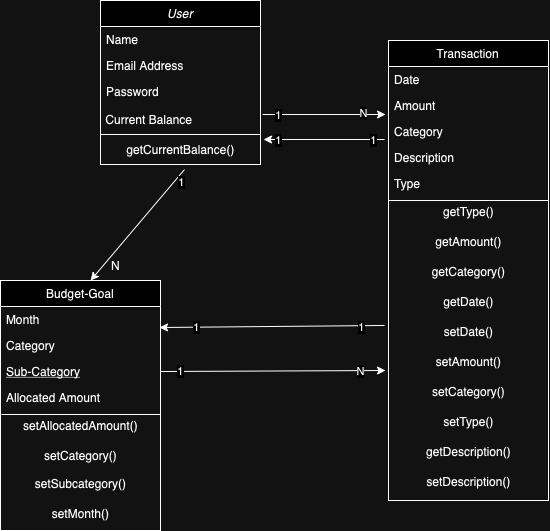

The diagram above was exported from draw.io. Its source (the exported page's mxGraphModel, read from the mxfile embedded in the PNG):
<mxGraphModel dx="1026" dy="692" grid="1" gridSize="10" guides="1" tooltips="1" connect="1" arrows="1" fold="1" page="1" pageScale="1" pageWidth="827" pageHeight="1169" math="0" shadow="0">
  <root>
    <mxCell id="WIyWlLk6GJQsqaUBKTNV-0" />
    <mxCell id="WIyWlLk6GJQsqaUBKTNV-1" parent="WIyWlLk6GJQsqaUBKTNV-0" />
    <mxCell id="zkfFHV4jXpPFQw0GAbJ--0" value="User" style="swimlane;fontStyle=2;align=center;verticalAlign=top;childLayout=stackLayout;horizontal=1;startSize=26;horizontalStack=0;resizeParent=1;resizeLast=0;collapsible=1;marginBottom=0;rounded=0;shadow=0;strokeWidth=1;" parent="WIyWlLk6GJQsqaUBKTNV-1" vertex="1">
      <mxGeometry x="220" y="80" width="160" height="164" as="geometry">
        <mxRectangle x="230" y="140" width="160" height="26" as="alternateBounds" />
      </mxGeometry>
    </mxCell>
    <mxCell id="zkfFHV4jXpPFQw0GAbJ--1" value="Name" style="text;align=left;verticalAlign=top;spacingLeft=4;spacingRight=4;overflow=hidden;rotatable=0;points=[[0,0.5],[1,0.5]];portConstraint=eastwest;" parent="zkfFHV4jXpPFQw0GAbJ--0" vertex="1">
      <mxGeometry y="26" width="160" height="26" as="geometry" />
    </mxCell>
    <mxCell id="zkfFHV4jXpPFQw0GAbJ--3" value="Email Address" style="text;align=left;verticalAlign=top;spacingLeft=4;spacingRight=4;overflow=hidden;rotatable=0;points=[[0,0.5],[1,0.5]];portConstraint=eastwest;rounded=0;shadow=0;html=0;" parent="zkfFHV4jXpPFQw0GAbJ--0" vertex="1">
      <mxGeometry y="52" width="160" height="26" as="geometry" />
    </mxCell>
    <mxCell id="xwVrJckZMQl4GwQk269v-21" value="Password" style="text;align=left;verticalAlign=top;spacingLeft=4;spacingRight=4;overflow=hidden;rotatable=0;points=[[0,0.5],[1,0.5]];portConstraint=eastwest;rounded=0;shadow=0;html=0;" parent="zkfFHV4jXpPFQw0GAbJ--0" vertex="1">
      <mxGeometry y="78" width="160" height="26" as="geometry" />
    </mxCell>
    <mxCell id="BEIHAqCR8_fiUo4TFVIb-0" value="&amp;nbsp;Current Balance" style="text;html=1;align=left;verticalAlign=middle;resizable=0;points=[];autosize=1;strokeColor=none;fillColor=none;" parent="zkfFHV4jXpPFQw0GAbJ--0" vertex="1">
      <mxGeometry y="104" width="160" height="30" as="geometry" />
    </mxCell>
    <mxCell id="BEIHAqCR8_fiUo4TFVIb-1" value="" style="endArrow=none;html=1;rounded=0;" parent="zkfFHV4jXpPFQw0GAbJ--0" edge="1">
      <mxGeometry width="50" height="50" relative="1" as="geometry">
        <mxPoint y="134" as="sourcePoint" />
        <mxPoint x="160" y="134" as="targetPoint" />
      </mxGeometry>
    </mxCell>
    <mxCell id="BEIHAqCR8_fiUo4TFVIb-2" value="getCurrentBalance()" style="text;html=1;align=center;verticalAlign=middle;resizable=0;points=[];autosize=1;strokeColor=none;fillColor=none;" parent="zkfFHV4jXpPFQw0GAbJ--0" vertex="1">
      <mxGeometry y="134" width="160" height="30" as="geometry" />
    </mxCell>
    <mxCell id="zkfFHV4jXpPFQw0GAbJ--6" value="Budget-Goal" style="swimlane;fontStyle=0;align=center;verticalAlign=top;childLayout=stackLayout;horizontal=1;startSize=26;horizontalStack=0;resizeParent=1;resizeLast=0;collapsible=1;marginBottom=0;rounded=0;shadow=0;strokeWidth=1;" parent="WIyWlLk6GJQsqaUBKTNV-1" vertex="1">
      <mxGeometry x="120" y="360" width="160" height="250" as="geometry">
        <mxRectangle x="130" y="380" width="160" height="26" as="alternateBounds" />
      </mxGeometry>
    </mxCell>
    <mxCell id="zkfFHV4jXpPFQw0GAbJ--7" value="Month" style="text;align=left;verticalAlign=top;spacingLeft=4;spacingRight=4;overflow=hidden;rotatable=0;points=[[0,0.5],[1,0.5]];portConstraint=eastwest;" parent="zkfFHV4jXpPFQw0GAbJ--6" vertex="1">
      <mxGeometry y="26" width="160" height="26" as="geometry" />
    </mxCell>
    <mxCell id="zkfFHV4jXpPFQw0GAbJ--8" value="Category" style="text;align=left;verticalAlign=top;spacingLeft=4;spacingRight=4;overflow=hidden;rotatable=0;points=[[0,0.5],[1,0.5]];portConstraint=eastwest;rounded=0;shadow=0;html=0;" parent="zkfFHV4jXpPFQw0GAbJ--6" vertex="1">
      <mxGeometry y="52" width="160" height="26" as="geometry" />
    </mxCell>
    <mxCell id="zkfFHV4jXpPFQw0GAbJ--10" value="Sub-Category" style="text;align=left;verticalAlign=top;spacingLeft=4;spacingRight=4;overflow=hidden;rotatable=0;points=[[0,0.5],[1,0.5]];portConstraint=eastwest;fontStyle=4" parent="zkfFHV4jXpPFQw0GAbJ--6" vertex="1">
      <mxGeometry y="78" width="160" height="26" as="geometry" />
    </mxCell>
    <mxCell id="zkfFHV4jXpPFQw0GAbJ--11" value="Allocated Amount" style="text;align=left;verticalAlign=top;spacingLeft=4;spacingRight=4;overflow=hidden;rotatable=0;points=[[0,0.5],[1,0.5]];portConstraint=eastwest;" parent="zkfFHV4jXpPFQw0GAbJ--6" vertex="1">
      <mxGeometry y="104" width="160" height="26" as="geometry" />
    </mxCell>
    <mxCell id="BEIHAqCR8_fiUo4TFVIb-14" value="" style="endArrow=none;html=1;rounded=0;exitX=0.006;exitY=1.154;exitDx=0;exitDy=0;exitPerimeter=0;entryX=1;entryY=1.154;entryDx=0;entryDy=0;entryPerimeter=0;" parent="zkfFHV4jXpPFQw0GAbJ--6" source="zkfFHV4jXpPFQw0GAbJ--11" target="zkfFHV4jXpPFQw0GAbJ--11" edge="1">
      <mxGeometry width="50" height="50" relative="1" as="geometry">
        <mxPoint x="360" y="20" as="sourcePoint" />
        <mxPoint x="410" y="-30" as="targetPoint" />
      </mxGeometry>
    </mxCell>
    <mxCell id="BEIHAqCR8_fiUo4TFVIb-15" value="setAllocatedAmount()" style="text;html=1;align=center;verticalAlign=middle;resizable=0;points=[];autosize=1;strokeColor=none;fillColor=none;" parent="zkfFHV4jXpPFQw0GAbJ--6" vertex="1">
      <mxGeometry y="130" width="160" height="30" as="geometry" />
    </mxCell>
    <mxCell id="BEIHAqCR8_fiUo4TFVIb-16" value="setCategory()" style="text;html=1;align=center;verticalAlign=middle;resizable=0;points=[];autosize=1;strokeColor=none;fillColor=none;" parent="zkfFHV4jXpPFQw0GAbJ--6" vertex="1">
      <mxGeometry y="160" width="160" height="30" as="geometry" />
    </mxCell>
    <mxCell id="zkfFHV4jXpPFQw0GAbJ--17" value="Transaction" style="swimlane;fontStyle=0;align=center;verticalAlign=top;childLayout=stackLayout;horizontal=1;startSize=26;horizontalStack=0;resizeParent=1;resizeLast=0;collapsible=1;marginBottom=0;rounded=0;shadow=0;strokeWidth=1;" parent="WIyWlLk6GJQsqaUBKTNV-1" vertex="1">
      <mxGeometry x="508" y="120" width="160" height="460" as="geometry">
        <mxRectangle x="550" y="140" width="160" height="26" as="alternateBounds" />
      </mxGeometry>
    </mxCell>
    <mxCell id="zkfFHV4jXpPFQw0GAbJ--18" value="Date" style="text;align=left;verticalAlign=top;spacingLeft=4;spacingRight=4;overflow=hidden;rotatable=0;points=[[0,0.5],[1,0.5]];portConstraint=eastwest;" parent="zkfFHV4jXpPFQw0GAbJ--17" vertex="1">
      <mxGeometry y="26" width="160" height="26" as="geometry" />
    </mxCell>
    <mxCell id="zkfFHV4jXpPFQw0GAbJ--19" value="Amount" style="text;align=left;verticalAlign=top;spacingLeft=4;spacingRight=4;overflow=hidden;rotatable=0;points=[[0,0.5],[1,0.5]];portConstraint=eastwest;rounded=0;shadow=0;html=0;" parent="zkfFHV4jXpPFQw0GAbJ--17" vertex="1">
      <mxGeometry y="52" width="160" height="26" as="geometry" />
    </mxCell>
    <mxCell id="zkfFHV4jXpPFQw0GAbJ--20" value="Category" style="text;align=left;verticalAlign=top;spacingLeft=4;spacingRight=4;overflow=hidden;rotatable=0;points=[[0,0.5],[1,0.5]];portConstraint=eastwest;rounded=0;shadow=0;html=0;" parent="zkfFHV4jXpPFQw0GAbJ--17" vertex="1">
      <mxGeometry y="78" width="160" height="26" as="geometry" />
    </mxCell>
    <mxCell id="zkfFHV4jXpPFQw0GAbJ--22" value="Description" style="text;align=left;verticalAlign=top;spacingLeft=4;spacingRight=4;overflow=hidden;rotatable=0;points=[[0,0.5],[1,0.5]];portConstraint=eastwest;rounded=0;shadow=0;html=0;" parent="zkfFHV4jXpPFQw0GAbJ--17" vertex="1">
      <mxGeometry y="104" width="160" height="26" as="geometry" />
    </mxCell>
    <mxCell id="xwVrJckZMQl4GwQk269v-0" value="Type" style="text;align=left;verticalAlign=top;spacingLeft=4;spacingRight=4;overflow=hidden;rotatable=0;points=[[0,0.5],[1,0.5]];portConstraint=eastwest;rounded=0;shadow=0;html=0;" parent="zkfFHV4jXpPFQw0GAbJ--17" vertex="1">
      <mxGeometry y="130" width="160" height="26" as="geometry" />
    </mxCell>
    <mxCell id="BEIHAqCR8_fiUo4TFVIb-3" value="" style="endArrow=none;html=1;rounded=0;" parent="zkfFHV4jXpPFQw0GAbJ--17" edge="1">
      <mxGeometry width="50" height="50" relative="1" as="geometry">
        <mxPoint y="160" as="sourcePoint" />
        <mxPoint x="160" y="160" as="targetPoint" />
      </mxGeometry>
    </mxCell>
    <mxCell id="BEIHAqCR8_fiUo4TFVIb-4" value="getType()" style="text;html=1;align=center;verticalAlign=middle;resizable=0;points=[];autosize=1;strokeColor=none;fillColor=none;" parent="zkfFHV4jXpPFQw0GAbJ--17" vertex="1">
      <mxGeometry y="156" width="160" height="30" as="geometry" />
    </mxCell>
    <mxCell id="BEIHAqCR8_fiUo4TFVIb-6" value="getAmount()" style="text;html=1;align=center;verticalAlign=middle;resizable=0;points=[];autosize=1;strokeColor=none;fillColor=none;" parent="zkfFHV4jXpPFQw0GAbJ--17" vertex="1">
      <mxGeometry y="186" width="160" height="30" as="geometry" />
    </mxCell>
    <mxCell id="BEIHAqCR8_fiUo4TFVIb-5" value="getCategory()" style="text;html=1;align=center;verticalAlign=middle;resizable=0;points=[];autosize=1;strokeColor=none;fillColor=none;" parent="zkfFHV4jXpPFQw0GAbJ--17" vertex="1">
      <mxGeometry y="216" width="160" height="30" as="geometry" />
    </mxCell>
    <mxCell id="BEIHAqCR8_fiUo4TFVIb-7" value="getDate()" style="text;html=1;align=center;verticalAlign=middle;resizable=0;points=[];autosize=1;strokeColor=none;fillColor=none;" parent="zkfFHV4jXpPFQw0GAbJ--17" vertex="1">
      <mxGeometry y="246" width="160" height="30" as="geometry" />
    </mxCell>
    <mxCell id="BEIHAqCR8_fiUo4TFVIb-8" value="setDate()" style="text;html=1;align=center;verticalAlign=middle;resizable=0;points=[];autosize=1;strokeColor=none;fillColor=none;" parent="zkfFHV4jXpPFQw0GAbJ--17" vertex="1">
      <mxGeometry y="276" width="160" height="30" as="geometry" />
    </mxCell>
    <mxCell id="BEIHAqCR8_fiUo4TFVIb-9" value="setAmount()" style="text;html=1;align=center;verticalAlign=middle;resizable=0;points=[];autosize=1;strokeColor=none;fillColor=none;" parent="zkfFHV4jXpPFQw0GAbJ--17" vertex="1">
      <mxGeometry y="306" width="160" height="30" as="geometry" />
    </mxCell>
    <mxCell id="BEIHAqCR8_fiUo4TFVIb-10" value="setCategory()" style="text;html=1;align=center;verticalAlign=middle;resizable=0;points=[];autosize=1;strokeColor=none;fillColor=none;" parent="zkfFHV4jXpPFQw0GAbJ--17" vertex="1">
      <mxGeometry y="336" width="160" height="30" as="geometry" />
    </mxCell>
    <mxCell id="BEIHAqCR8_fiUo4TFVIb-11" value="setType()" style="text;html=1;align=center;verticalAlign=middle;resizable=0;points=[];autosize=1;strokeColor=none;fillColor=none;" parent="zkfFHV4jXpPFQw0GAbJ--17" vertex="1">
      <mxGeometry y="366" width="160" height="30" as="geometry" />
    </mxCell>
    <mxCell id="BEIHAqCR8_fiUo4TFVIb-12" value="getDescription()" style="text;html=1;align=center;verticalAlign=middle;resizable=0;points=[];autosize=1;strokeColor=none;fillColor=none;" parent="zkfFHV4jXpPFQw0GAbJ--17" vertex="1">
      <mxGeometry y="396" width="160" height="30" as="geometry" />
    </mxCell>
    <mxCell id="BEIHAqCR8_fiUo4TFVIb-13" value="setDescription()" style="text;html=1;align=center;verticalAlign=middle;resizable=0;points=[];autosize=1;strokeColor=none;fillColor=none;" parent="zkfFHV4jXpPFQw0GAbJ--17" vertex="1">
      <mxGeometry y="426" width="160" height="30" as="geometry" />
    </mxCell>
    <mxCell id="BEIHAqCR8_fiUo4TFVIb-17" value="setSubcategory()" style="text;html=1;align=center;verticalAlign=middle;resizable=0;points=[];autosize=1;strokeColor=none;fillColor=none;" parent="WIyWlLk6GJQsqaUBKTNV-1" vertex="1">
      <mxGeometry x="145" y="548" width="110" height="30" as="geometry" />
    </mxCell>
    <mxCell id="BEIHAqCR8_fiUo4TFVIb-18" value="setMonth()" style="text;html=1;align=center;verticalAlign=middle;resizable=0;points=[];autosize=1;strokeColor=none;fillColor=none;" parent="WIyWlLk6GJQsqaUBKTNV-1" vertex="1">
      <mxGeometry x="160" y="578" width="80" height="30" as="geometry" />
    </mxCell>
    <mxCell id="rX9GTr-QI71t758DhAAL-1" value="" style="endArrow=classic;html=1;rounded=0;exitX=1.013;exitY=0.333;exitDx=0;exitDy=0;exitPerimeter=0;" edge="1" parent="WIyWlLk6GJQsqaUBKTNV-1" source="BEIHAqCR8_fiUo4TFVIb-0">
      <mxGeometry relative="1" as="geometry">
        <mxPoint x="330" y="360" as="sourcePoint" />
        <mxPoint x="505" y="194" as="targetPoint" />
      </mxGeometry>
    </mxCell>
    <mxCell id="rX9GTr-QI71t758DhAAL-23" value="N" style="edgeLabel;html=1;align=center;verticalAlign=middle;resizable=0;points=[];" vertex="1" connectable="0" parent="rX9GTr-QI71t758DhAAL-1">
      <mxGeometry x="0.6258" y="1" relative="1" as="geometry">
        <mxPoint as="offset" />
      </mxGeometry>
    </mxCell>
    <mxCell id="rX9GTr-QI71t758DhAAL-24" value="1" style="edgeLabel;html=1;align=center;verticalAlign=middle;resizable=0;points=[];" vertex="1" connectable="0" parent="rX9GTr-QI71t758DhAAL-1">
      <mxGeometry x="-0.7572" y="-1" relative="1" as="geometry">
        <mxPoint as="offset" />
      </mxGeometry>
    </mxCell>
    <mxCell id="rX9GTr-QI71t758DhAAL-20" value="" style="endArrow=classic;html=1;rounded=0;entryX=1.019;entryY=0.167;entryDx=0;entryDy=0;entryPerimeter=0;exitX=-0.025;exitY=0.808;exitDx=0;exitDy=0;exitPerimeter=0;" edge="1" parent="WIyWlLk6GJQsqaUBKTNV-1" source="zkfFHV4jXpPFQw0GAbJ--20" target="BEIHAqCR8_fiUo4TFVIb-2">
      <mxGeometry width="50" height="50" relative="1" as="geometry">
        <mxPoint x="440" y="380" as="sourcePoint" />
        <mxPoint x="320" y="380" as="targetPoint" />
      </mxGeometry>
    </mxCell>
    <mxCell id="rX9GTr-QI71t758DhAAL-21" value="1" style="edgeLabel;html=1;align=center;verticalAlign=middle;resizable=0;points=[];" vertex="1" connectable="0" parent="rX9GTr-QI71t758DhAAL-20">
      <mxGeometry x="0.7667" relative="1" as="geometry">
        <mxPoint as="offset" />
      </mxGeometry>
    </mxCell>
    <mxCell id="rX9GTr-QI71t758DhAAL-22" value="1" style="edgeLabel;html=1;align=center;verticalAlign=middle;resizable=0;points=[];" vertex="1" connectable="0" parent="rX9GTr-QI71t758DhAAL-20">
      <mxGeometry x="-0.8" relative="1" as="geometry">
        <mxPoint as="offset" />
      </mxGeometry>
    </mxCell>
    <mxCell id="rX9GTr-QI71t758DhAAL-25" value="" style="endArrow=classic;html=1;rounded=0;entryX=0.563;entryY=0;entryDx=0;entryDy=0;entryPerimeter=0;exitX=0.525;exitY=1.167;exitDx=0;exitDy=0;exitPerimeter=0;" edge="1" parent="WIyWlLk6GJQsqaUBKTNV-1" source="BEIHAqCR8_fiUo4TFVIb-2" target="zkfFHV4jXpPFQw0GAbJ--6">
      <mxGeometry width="50" height="50" relative="1" as="geometry">
        <mxPoint x="390" y="380" as="sourcePoint" />
        <mxPoint x="440" y="330" as="targetPoint" />
      </mxGeometry>
    </mxCell>
    <mxCell id="rX9GTr-QI71t758DhAAL-26" value="1" style="edgeLabel;html=1;align=center;verticalAlign=middle;resizable=0;points=[];" vertex="1" connectable="0" parent="rX9GTr-QI71t758DhAAL-25">
      <mxGeometry x="-0.8386" y="5" relative="1" as="geometry">
        <mxPoint as="offset" />
      </mxGeometry>
    </mxCell>
    <mxCell id="rX9GTr-QI71t758DhAAL-27" value="N" style="text;html=1;align=center;verticalAlign=middle;resizable=0;points=[];autosize=1;strokeColor=none;fillColor=none;" vertex="1" parent="WIyWlLk6GJQsqaUBKTNV-1">
      <mxGeometry x="220" y="330" width="30" height="30" as="geometry" />
    </mxCell>
    <mxCell id="rX9GTr-QI71t758DhAAL-28" value="" style="endArrow=classic;html=1;rounded=0;exitX=-0.025;exitY=0.3;exitDx=0;exitDy=0;exitPerimeter=0;entryX=0.994;entryY=0.808;entryDx=0;entryDy=0;entryPerimeter=0;" edge="1" parent="WIyWlLk6GJQsqaUBKTNV-1" source="BEIHAqCR8_fiUo4TFVIb-8" target="zkfFHV4jXpPFQw0GAbJ--7">
      <mxGeometry width="50" height="50" relative="1" as="geometry">
        <mxPoint x="390" y="380" as="sourcePoint" />
        <mxPoint x="290" y="405" as="targetPoint" />
      </mxGeometry>
    </mxCell>
    <mxCell id="rX9GTr-QI71t758DhAAL-29" value="1" style="edgeLabel;html=1;align=center;verticalAlign=middle;resizable=0;points=[];" vertex="1" connectable="0" parent="rX9GTr-QI71t758DhAAL-28">
      <mxGeometry x="-0.785" y="1" relative="1" as="geometry">
        <mxPoint as="offset" />
      </mxGeometry>
    </mxCell>
    <mxCell id="rX9GTr-QI71t758DhAAL-31" value="1" style="edgeLabel;html=1;align=center;verticalAlign=middle;resizable=0;points=[];" vertex="1" connectable="0" parent="rX9GTr-QI71t758DhAAL-28">
      <mxGeometry x="0.6822" relative="1" as="geometry">
        <mxPoint as="offset" />
      </mxGeometry>
    </mxCell>
    <mxCell id="rX9GTr-QI71t758DhAAL-32" value="" style="endArrow=classic;html=1;rounded=0;exitX=1;exitY=0.5;exitDx=0;exitDy=0;" edge="1" parent="WIyWlLk6GJQsqaUBKTNV-1" source="zkfFHV4jXpPFQw0GAbJ--10">
      <mxGeometry width="50" height="50" relative="1" as="geometry">
        <mxPoint x="390" y="380" as="sourcePoint" />
        <mxPoint x="505" y="450" as="targetPoint" />
      </mxGeometry>
    </mxCell>
    <mxCell id="rX9GTr-QI71t758DhAAL-33" value="1" style="edgeLabel;html=1;align=center;verticalAlign=middle;resizable=0;points=[];" vertex="1" connectable="0" parent="rX9GTr-QI71t758DhAAL-32">
      <mxGeometry x="-0.8222" relative="1" as="geometry">
        <mxPoint as="offset" />
      </mxGeometry>
    </mxCell>
    <mxCell id="rX9GTr-QI71t758DhAAL-34" value="N" style="edgeLabel;html=1;align=center;verticalAlign=middle;resizable=0;points=[];" vertex="1" connectable="0" parent="rX9GTr-QI71t758DhAAL-32">
      <mxGeometry x="0.7781" relative="1" as="geometry">
        <mxPoint as="offset" />
      </mxGeometry>
    </mxCell>
  </root>
</mxGraphModel>